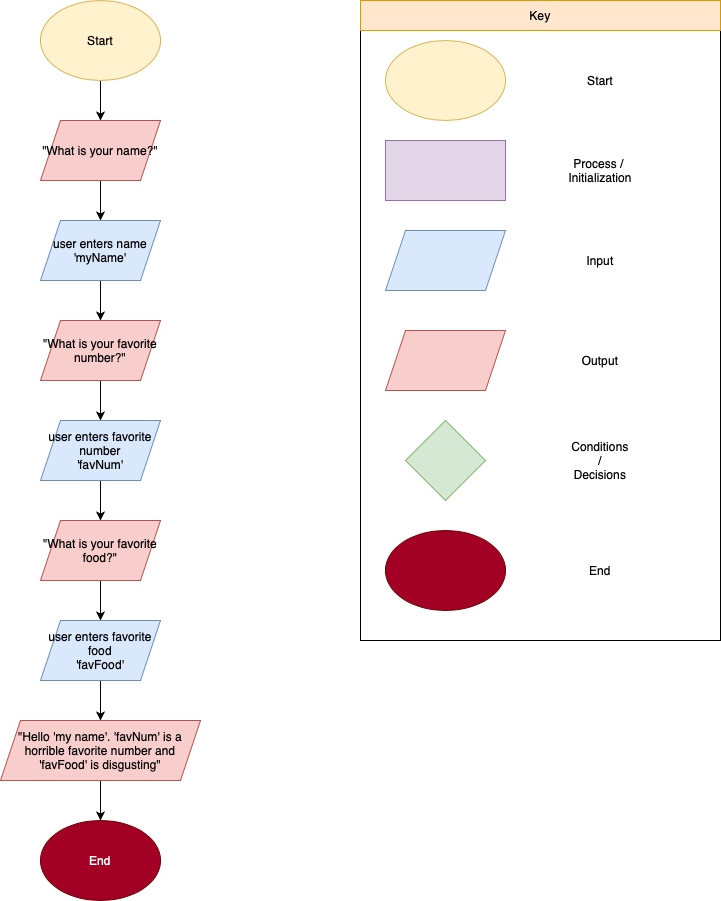

The diagram above was exported from draw.io. Its source (the exported page's mxGraphModel, read from the mxfile embedded in the PNG):
<mxGraphModel dx="768" dy="543" grid="1" gridSize="10" guides="1" tooltips="1" connect="1" arrows="1" fold="1" page="1" pageScale="1" pageWidth="850" pageHeight="1100" math="0" shadow="0">
  <root>
    <mxCell id="0" />
    <mxCell id="1" parent="0" />
    <mxCell id="3o8LyLHr8nMeU-kAOsr9-4" value="" style="rounded=0;whiteSpace=wrap;html=1;" parent="1" vertex="1">
      <mxGeometry x="480" y="40" width="360" height="640" as="geometry" />
    </mxCell>
    <mxCell id="3o8LyLHr8nMeU-kAOsr9-5" value="" style="ellipse;whiteSpace=wrap;html=1;fillColor=#fff2cc;strokeColor=#d6b656;" parent="1" vertex="1">
      <mxGeometry x="505" y="80" width="120" height="80" as="geometry" />
    </mxCell>
    <mxCell id="3o8LyLHr8nMeU-kAOsr9-6" value="Start" style="text;html=1;strokeColor=none;fillColor=none;align=center;verticalAlign=middle;whiteSpace=wrap;rounded=0;" parent="1" vertex="1">
      <mxGeometry x="690" y="105" width="60" height="30" as="geometry" />
    </mxCell>
    <mxCell id="3o8LyLHr8nMeU-kAOsr9-7" value="" style="rounded=0;whiteSpace=wrap;html=1;fillColor=#e1d5e7;strokeColor=#9673a6;" parent="1" vertex="1">
      <mxGeometry x="505" y="180" width="120" height="60" as="geometry" />
    </mxCell>
    <mxCell id="3o8LyLHr8nMeU-kAOsr9-8" value="Process /&amp;nbsp;&lt;br&gt;Initialization" style="text;html=1;strokeColor=none;fillColor=none;align=center;verticalAlign=middle;whiteSpace=wrap;rounded=0;" parent="1" vertex="1">
      <mxGeometry x="690" y="195" width="60" height="30" as="geometry" />
    </mxCell>
    <mxCell id="3o8LyLHr8nMeU-kAOsr9-9" value="" style="shape=parallelogram;perimeter=parallelogramPerimeter;whiteSpace=wrap;html=1;fixedSize=1;fillColor=#dae8fc;strokeColor=#6c8ebf;" parent="1" vertex="1">
      <mxGeometry x="505" y="270" width="120" height="60" as="geometry" />
    </mxCell>
    <mxCell id="3o8LyLHr8nMeU-kAOsr9-10" value="Input" style="text;html=1;strokeColor=none;fillColor=none;align=center;verticalAlign=middle;whiteSpace=wrap;rounded=0;" parent="1" vertex="1">
      <mxGeometry x="690" y="285" width="60" height="30" as="geometry" />
    </mxCell>
    <mxCell id="3o8LyLHr8nMeU-kAOsr9-11" value="" style="shape=parallelogram;perimeter=parallelogramPerimeter;whiteSpace=wrap;html=1;fixedSize=1;fillColor=#f8cecc;strokeColor=#b85450;" parent="1" vertex="1">
      <mxGeometry x="505" y="370" width="120" height="60" as="geometry" />
    </mxCell>
    <mxCell id="3o8LyLHr8nMeU-kAOsr9-12" value="Output" style="text;html=1;strokeColor=none;fillColor=none;align=center;verticalAlign=middle;whiteSpace=wrap;rounded=0;" parent="1" vertex="1">
      <mxGeometry x="690" y="385" width="60" height="30" as="geometry" />
    </mxCell>
    <mxCell id="3o8LyLHr8nMeU-kAOsr9-14" value="" style="rhombus;whiteSpace=wrap;html=1;fillColor=#d5e8d4;strokeColor=#82b366;" parent="1" vertex="1">
      <mxGeometry x="525" y="460" width="80" height="80" as="geometry" />
    </mxCell>
    <mxCell id="3o8LyLHr8nMeU-kAOsr9-15" value="Conditions&lt;br&gt;/&lt;br&gt;Decisions" style="text;html=1;strokeColor=none;fillColor=none;align=center;verticalAlign=middle;whiteSpace=wrap;rounded=0;" parent="1" vertex="1">
      <mxGeometry x="690" y="485" width="60" height="30" as="geometry" />
    </mxCell>
    <mxCell id="3o8LyLHr8nMeU-kAOsr9-16" value="" style="ellipse;whiteSpace=wrap;html=1;fillColor=#a20025;fontColor=#ffffff;strokeColor=#6F0000;" parent="1" vertex="1">
      <mxGeometry x="505" y="570" width="120" height="80" as="geometry" />
    </mxCell>
    <mxCell id="3o8LyLHr8nMeU-kAOsr9-17" value="End" style="text;html=1;strokeColor=none;fillColor=none;align=center;verticalAlign=middle;whiteSpace=wrap;rounded=0;" parent="1" vertex="1">
      <mxGeometry x="690" y="595" width="60" height="30" as="geometry" />
    </mxCell>
    <mxCell id="3o8LyLHr8nMeU-kAOsr9-19" value="" style="rounded=0;whiteSpace=wrap;html=1;fillColor=#ffe6cc;strokeColor=#d79b00;" parent="1" vertex="1">
      <mxGeometry x="480" y="40" width="360" height="30" as="geometry" />
    </mxCell>
    <mxCell id="3o8LyLHr8nMeU-kAOsr9-20" value="Key" style="text;html=1;align=center;verticalAlign=middle;whiteSpace=wrap;rounded=0;fontColor=#000000;" parent="1" vertex="1">
      <mxGeometry x="630" y="40" width="60" height="30" as="geometry" />
    </mxCell>
    <mxCell id="ikc_JuJt-1QBEOgC57F4-5" value="" style="edgeStyle=orthogonalEdgeStyle;rounded=0;orthogonalLoop=1;jettySize=auto;html=1;" edge="1" parent="1" source="ikc_JuJt-1QBEOgC57F4-1" target="ikc_JuJt-1QBEOgC57F4-2">
      <mxGeometry relative="1" as="geometry" />
    </mxCell>
    <mxCell id="ikc_JuJt-1QBEOgC57F4-1" value="Start" style="ellipse;whiteSpace=wrap;html=1;fillColor=#fff2cc;strokeColor=#d6b656;" vertex="1" parent="1">
      <mxGeometry x="160" y="40" width="120" height="80" as="geometry" />
    </mxCell>
    <mxCell id="ikc_JuJt-1QBEOgC57F4-4" value="" style="edgeStyle=orthogonalEdgeStyle;rounded=0;orthogonalLoop=1;jettySize=auto;html=1;" edge="1" parent="1" source="ikc_JuJt-1QBEOgC57F4-2" target="ikc_JuJt-1QBEOgC57F4-3">
      <mxGeometry relative="1" as="geometry" />
    </mxCell>
    <mxCell id="ikc_JuJt-1QBEOgC57F4-2" value="&quot;What is your name?&quot;" style="shape=parallelogram;perimeter=parallelogramPerimeter;whiteSpace=wrap;html=1;fixedSize=1;fillColor=#f8cecc;strokeColor=#b85450;" vertex="1" parent="1">
      <mxGeometry x="160" y="160" width="120" height="60" as="geometry" />
    </mxCell>
    <mxCell id="ikc_JuJt-1QBEOgC57F4-7" value="" style="edgeStyle=orthogonalEdgeStyle;rounded=0;orthogonalLoop=1;jettySize=auto;html=1;" edge="1" parent="1" source="ikc_JuJt-1QBEOgC57F4-3" target="ikc_JuJt-1QBEOgC57F4-6">
      <mxGeometry relative="1" as="geometry" />
    </mxCell>
    <mxCell id="ikc_JuJt-1QBEOgC57F4-3" value="user enters name&lt;br&gt;'myName'" style="shape=parallelogram;perimeter=parallelogramPerimeter;whiteSpace=wrap;html=1;fixedSize=1;fillColor=#dae8fc;strokeColor=#6c8ebf;" vertex="1" parent="1">
      <mxGeometry x="160" y="260" width="120" height="60" as="geometry" />
    </mxCell>
    <mxCell id="ikc_JuJt-1QBEOgC57F4-9" value="" style="edgeStyle=orthogonalEdgeStyle;rounded=0;orthogonalLoop=1;jettySize=auto;html=1;" edge="1" parent="1" source="ikc_JuJt-1QBEOgC57F4-6" target="ikc_JuJt-1QBEOgC57F4-8">
      <mxGeometry relative="1" as="geometry" />
    </mxCell>
    <mxCell id="ikc_JuJt-1QBEOgC57F4-6" value="&quot;What is your favorite number?&quot;" style="shape=parallelogram;perimeter=parallelogramPerimeter;whiteSpace=wrap;html=1;fixedSize=1;fillColor=#f8cecc;strokeColor=#b85450;" vertex="1" parent="1">
      <mxGeometry x="160" y="360" width="120" height="60" as="geometry" />
    </mxCell>
    <mxCell id="ikc_JuJt-1QBEOgC57F4-11" value="" style="edgeStyle=orthogonalEdgeStyle;rounded=0;orthogonalLoop=1;jettySize=auto;html=1;" edge="1" parent="1" source="ikc_JuJt-1QBEOgC57F4-8" target="ikc_JuJt-1QBEOgC57F4-10">
      <mxGeometry relative="1" as="geometry" />
    </mxCell>
    <mxCell id="ikc_JuJt-1QBEOgC57F4-8" value="user enters favorite number&lt;br&gt;'favNum'" style="shape=parallelogram;perimeter=parallelogramPerimeter;whiteSpace=wrap;html=1;fixedSize=1;fillColor=#dae8fc;strokeColor=#6c8ebf;" vertex="1" parent="1">
      <mxGeometry x="160" y="460" width="120" height="60" as="geometry" />
    </mxCell>
    <mxCell id="ikc_JuJt-1QBEOgC57F4-13" value="" style="edgeStyle=orthogonalEdgeStyle;rounded=0;orthogonalLoop=1;jettySize=auto;html=1;" edge="1" parent="1" source="ikc_JuJt-1QBEOgC57F4-10" target="ikc_JuJt-1QBEOgC57F4-12">
      <mxGeometry relative="1" as="geometry" />
    </mxCell>
    <mxCell id="ikc_JuJt-1QBEOgC57F4-10" value="&quot;What is your favorite food?&quot;" style="shape=parallelogram;perimeter=parallelogramPerimeter;whiteSpace=wrap;html=1;fixedSize=1;fillColor=#f8cecc;strokeColor=#b85450;" vertex="1" parent="1">
      <mxGeometry x="160" y="560" width="120" height="60" as="geometry" />
    </mxCell>
    <mxCell id="ikc_JuJt-1QBEOgC57F4-15" value="" style="edgeStyle=orthogonalEdgeStyle;rounded=0;orthogonalLoop=1;jettySize=auto;html=1;" edge="1" parent="1" source="ikc_JuJt-1QBEOgC57F4-12" target="ikc_JuJt-1QBEOgC57F4-14">
      <mxGeometry relative="1" as="geometry" />
    </mxCell>
    <mxCell id="ikc_JuJt-1QBEOgC57F4-12" value="user enters favorite food&lt;br&gt;'favFood'" style="shape=parallelogram;perimeter=parallelogramPerimeter;whiteSpace=wrap;html=1;fixedSize=1;fillColor=#dae8fc;strokeColor=#6c8ebf;" vertex="1" parent="1">
      <mxGeometry x="160" y="660" width="120" height="60" as="geometry" />
    </mxCell>
    <mxCell id="ikc_JuJt-1QBEOgC57F4-17" value="" style="edgeStyle=orthogonalEdgeStyle;rounded=0;orthogonalLoop=1;jettySize=auto;html=1;" edge="1" parent="1" source="ikc_JuJt-1QBEOgC57F4-14" target="ikc_JuJt-1QBEOgC57F4-16">
      <mxGeometry relative="1" as="geometry" />
    </mxCell>
    <mxCell id="ikc_JuJt-1QBEOgC57F4-14" value="&quot;Hello 'my name'. 'favNum' is a horrible favorite number and 'favFood' is disgusting&quot;" style="shape=parallelogram;perimeter=parallelogramPerimeter;whiteSpace=wrap;html=1;fixedSize=1;fillColor=#f8cecc;strokeColor=#b85450;" vertex="1" parent="1">
      <mxGeometry x="120" y="760" width="200" height="60" as="geometry" />
    </mxCell>
    <mxCell id="ikc_JuJt-1QBEOgC57F4-16" value="End" style="ellipse;whiteSpace=wrap;html=1;fillColor=#a20025;fontColor=#ffffff;strokeColor=#6F0000;" vertex="1" parent="1">
      <mxGeometry x="160" y="860" width="120" height="80" as="geometry" />
    </mxCell>
  </root>
</mxGraphModel>